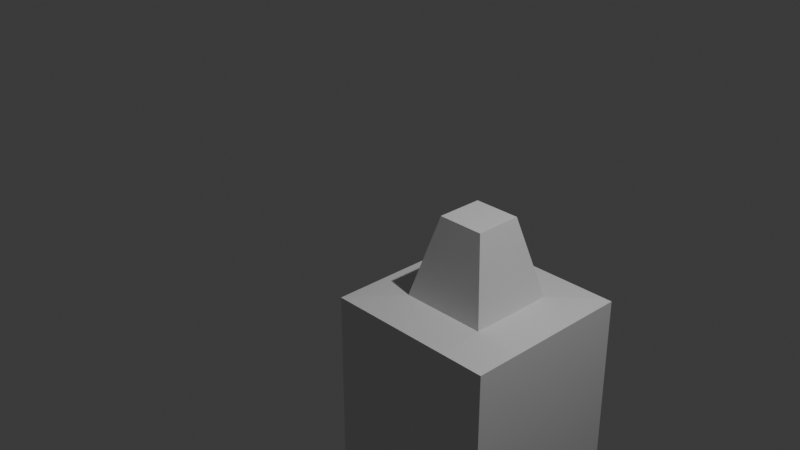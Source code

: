 # Source: lr3.blend  (saved by Blender 4.1.23; exported with 4.5.12 LTS)
import bpy
from mathutils import Matrix  # noqa: F401  (used for matrix-valued properties, if any)

bpy.ops.wm.read_factory_settings(use_empty=True)
scene = bpy.context.scene
scene.name = 'Scene'

# ---- collections
col_collection = bpy.data.collections.new('Collection'); scene.collection.children.link(col_collection)

# ---- world
world_world = bpy.data.worlds.new('World'); scene.world = world_world
world_world.use_nodes = True; world_world.node_tree.nodes.clear()
_N = world_world.node_tree.nodes; _L = world_world.node_tree.links
n0 = _N.new('ShaderNodeOutputWorld'); n0.name = 'World Output'; n0.location = (300, 300)
n1 = _N.new('ShaderNodeBackground'); n1.name = 'Background'; n1.location = (10, 300)
n1.inputs[0].default_value = (0.05088, 0.05088, 0.05088, 1.0)
_L.new(n1.outputs[0], n0.inputs[0])
n0.is_active_output = True
world_world.color = (0.05088, 0.05088, 0.05088)
world_world.use_sun_shadow = False
world_world.sun_shadow_jitter_overblur = 0.0

# ---- cameras
cam_camera = bpy.data.cameras.new('Camera')
cam_camera.clip_end = 100.0
cam_camera.ortho_scale = 7.314

# ---- lights
light_light = bpy.data.lights.new('Light', 'POINT')
light_light.transmission_factor = 0.0
light_light.energy = 1000.0
light_light.shadow_soft_size = 0.1
light_light.shadow_maximum_resolution = 0.006
light_light.use_absolute_resolution = True

# ---- meshes
me_cube_003 = bpy.data.meshes.new('Cube.003')
me_cube_003.from_pydata([(-1.0, -1.0, -1.0), (-1.0, -1.0, 1.0), (-1.0, 1.0, -1.0), (-1.0, 1.0, 1.0), (1.0, -1.0, -1.0), (1.0, -1.0, 1.0), (1.0, 1.0, -1.0), (1.0, 1.0, 1.0), (-1.0, 0.0, 1.0), (0.0, 1.0, 1.0), (1.0, 0.0, 1.0), (0.0, -1.0, 1.0), (-1.0, 0.5, 1.0), (0.5, 1.0, 1.0), (1.0, -0.5, 1.0), (-0.5, -1.0, 1.0), (-1.0, -0.5, 1.0), (-0.5, 1.0, 1.0), (1.0, 0.5, 1.0), (0.5, -1.0, 1.0), (0.0, -0.5, 1.045), (0.0, 0.5, 1.045), (0.5, 0.0, 1.045), (-0.5, 0.0, 1.045), (-0.5, 0.5, 1.045), (0.5, 0.5, 1.045), (0.5, -0.5, 1.045), (-0.5, -0.5, 1.045), (2.737e-08, 0.2704, 1.968), (2.737e-08, 0.0, 1.968), (-0.2704, 0.0, 1.968), (2.737e-08, -0.2704, 1.968), (0.2704, 0.0, 1.968), (-0.2704, 0.2704, 1.968), (0.2704, 0.2704, 1.968), (0.2704, -0.2704, 1.968), (-0.2704, -0.2704, 1.968), (-1.0, 1.0, 0.0), (0.0, 1.0, -1.0), (0.75, 1.0, 1.0), (1.0, 1.0, 0.0), (-0.25, 1.0, 1.0), (0.25, 1.0, 1.0), (-0.75, 1.0, 1.0), (-1.0, 1.0, -0.5), (-0.5, 1.0, -1.0), (0.875, 1.0, 1.0), (1.0, 1.0, -0.5), (-0.125, 1.0, 1.0), (0.375, 1.0, 1.0), (-0.625, 1.0, 1.0), (-1.0, 1.0, 0.5), (0.5, 1.0, -1.0), (0.625, 1.0, 1.0), (1.0, 1.0, 0.5), (-0.375, 1.0, 1.0), (0.125, 1.0, 1.0), (-0.875, 1.0, 1.0), (-1.0, 1.0, -0.75), (-0.75, 1.0, -1.0), (0.9375, 1.0, 1.0), (1.0, 1.0, -0.75), (-0.0625, 1.0, 1.0), (0.4375, 1.0, 1.0), (-0.5625, 1.0, 1.0), (-1.0, 1.0, 0.25), (0.25, 1.0, -1.0), (0.6875, 1.0, 1.0), (1.0, 1.0, 0.25), (-0.3125, 1.0, 1.0), (0.1875, 1.0, 1.0), (-0.8125, 1.0, 1.0), (-1.0, 1.0, -0.25), (-0.25, 1.0, -1.0), (0.8125, 1.0, 1.0), (1.0, 1.0, -0.25), (-0.1875, 1.0, 1.0), (0.3125, 1.0, 1.0), (-0.6875, 1.0, 1.0), (-1.0, 1.0, 0.75), (0.75, 1.0, -1.0), (0.5625, 1.0, 1.0), (1.0, 1.0, 0.75), (-0.4375, 1.0, 1.0), (0.0625, 1.0, 1.0), (-0.9375, 1.0, 1.0)], [], [(0, 1, 16, 8, 12, 3, 79, 51, 65, 37, 72, 44, 58, 2), (2, 58, 44, 72, 37, 65, 51, 79, 3, 85, 57, 71, 43, 78, 50, 64, 17, 83, 55, 69, 41, 76, 48, 62, 9, 84, 56, 70, 42, 77, 49, 63, 13, 81, 53, 67, 39, 74, 46, 60, 7, 82, 54, 68, 40, 75, 47, 61, 6, 80, 52, 66, 38, 73, 45, 59), (6, 61, 47, 75, 40, 68, 54, 82, 7, 18, 10, 14, 5, 4), (4, 5, 19, 11, 15, 1, 0), (2, 59, 45, 73, 38, 66, 52, 80, 6, 4, 0), (27, 16, 1, 15), (26, 20, 11, 19), (23, 27, 36, 30), (24, 12, 8, 23), (22, 25, 34, 32), (9, 62, 48, 76, 41, 69, 55, 83, 17, 24, 21), (17, 64, 50, 78, 43, 71, 57, 85, 3, 12, 24), (18, 25, 22, 10), (7, 60, 46, 74, 39, 67, 53, 81, 13, 25, 18), (13, 63, 49, 77, 42, 70, 56, 84, 9, 21, 25), (14, 26, 19, 5), (10, 22, 26, 14), (27, 20, 31, 36), (20, 27, 15, 11), (25, 21, 28, 34), (23, 8, 16, 27), (34, 28, 29, 32), (28, 33, 30, 29), (32, 29, 31, 35), (29, 30, 36, 31), (21, 24, 33, 28), (20, 26, 35, 31), (24, 23, 30, 33), (26, 22, 32, 35)])
_uv = me_cube_003.uv_layers.new(name='UVMap')
_uv.uv.foreach_set('vector', [0.375, 0.0, 0.625, 0.0, 0.625, 0.0625, 0.625, 0.125, 0.625, 0.1875, 0.625, 0.25, 0.5938, 0.25, 0.5625, 0.25, 0.5312, 0.25, 0.5, 0.25, 0.4688, 0.25, 0.4375, 0.25, 0.4062, 0.25, 0.375, 0.25, 0.375, 0.25, 0.4062, 0.25, 0.4375, 0.25, 0.4688, 0.25, 0.5, 0.25, 0.5312, 0.25, 0.5625, 0.25, 0.5938, 0.25, 0.625, 0.25, 0.625, 0.2578, 0.625, 0.2656, 0.625, 0.2734, 0.625, 0.2812, 0.625, 0.2891, 0.625, 0.2969, 0.625, 0.3047, 0.625, 0.3125, 0.625, 0.3203, 0.625, 0.3281, 0.625, 0.3359, 0.625, 0.3438, 0.625, 0.3516, 0.625, 0.3594, 0.625, 0.3672, 0.625, 0.375, 0.625, 0.3828, 0.625, 0.3906, 0.625, 0.3984, 0.625, 0.4062, 0.625, 0.4141, 0.625, 0.4219, 0.625, 0.4297, 0.625, 0.4375, 0.625, 0.4453, 0.625, 0.4531, 0.625, 0.4609, 0.625, 0.4688, 0.625, 0.4766, 0.625, 0.4844, 0.625, 0.4922, 0.625, 0.5, 0.5938, 0.5, 0.5625, 0.5, 0.5312, 0.5, 0.5, 0.5, 0.4688, 0.5, 0.4375, 0.5, 0.4062, 0.5, 0.375, 0.5, 0.375, 0.4688, 0.375, 0.4375, 0.375, 0.4062, 0.375, 0.375, 0.375, 0.3438, 0.375, 0.3125, 0.375, 0.2812, 0.375, 0.5, 0.4062, 0.5, 0.4375, 0.5, 0.4688, 0.5, 0.5, 0.5, 0.5312, 0.5, 0.5625, 0.5, 0.5938, 0.5, 0.625, 0.5, 0.625, 0.5625, 0.625, 0.625, 0.625, 0.6875, 0.625, 0.75, 0.375, 0.75, 0.375, 0.75, 0.625, 0.75, 0.625, 0.8125, 0.625, 0.875, 0.625, 0.9375, 0.625, 1.0, 0.375, 1.0, 0.125, 0.5, 0.1562, 0.5, 0.1875, 0.5, 0.2188, 0.5, 0.25, 0.5, 0.2812, 0.5, 0.3125, 0.5, 0.3438, 0.5, 0.375, 0.5, 0.375, 0.75, 0.125, 0.75, 0.8125, 0.6875, 0.875, 0.6875, 0.875, 0.75, 0.8125, 0.75, 0.6875, 0.6875, 0.75, 0.6875, 0.75, 0.75, 0.6875, 0.75, 0.8125, 0.625, 0.8125, 0.6875, 0.8125, 0.6875, 0.8125, 0.625, 0.8125, 0.5625, 0.875, 0.5625, 0.875, 0.625, 0.8125, 0.625, 0.6875, 0.625, 0.6875, 0.5625, 0.6875, 0.5625, 0.6875, 0.625, 0.75, 0.5, 0.7578, 0.5, 0.7656, 0.5, 0.7734, 0.5, 0.7812, 0.5, 0.7891, 0.5, 0.7969, 0.5, 0.8047, 0.5, 0.8125, 0.5, 0.8125, 0.5625, 0.75, 0.5625, 0.8125, 0.5, 0.8203, 0.5, 0.8281, 0.5, 0.8359, 0.5, 0.8438, 0.5, 0.8516, 0.5, 0.8594, 0.5, 0.8672, 0.5, 0.875, 0.5, 0.875, 0.5625, 0.8125, 0.5625, 0.625, 0.5625, 0.6875, 0.5625, 0.6875, 0.625, 0.625, 0.625, 0.625, 0.5, 0.6328, 0.5, 0.6406, 0.5, 0.6484, 0.5, 0.6562, 0.5, 0.6641, 0.5, 0.6719, 0.5, 0.6797, 0.5, 0.6875, 0.5, 0.6875, 0.5625, 0.625, 0.5625, 0.6875, 0.5, 0.6953, 0.5, 0.7031, 0.5, 0.7109, 0.5, 0.7188, 0.5, 0.7266, 0.5, 0.7344, 0.5, 0.7422, 0.5, 0.75, 0.5, 0.75, 0.5625, 0.6875, 0.5625, 0.625, 0.6875, 0.6875, 0.6875, 0.6875, 0.75, 0.625, 0.75, 0.625, 0.625, 0.6875, 0.625, 0.6875, 0.6875, 0.625, 0.6875, 0.8125, 0.6875, 0.75, 0.6875, 0.75, 0.6875, 0.8125, 0.6875, 0.75, 0.6875, 0.8125, 0.6875, 0.8125, 0.75, 0.75, 0.75, 0.6875, 0.5625, 0.75, 0.5625, 0.75, 0.5625, 0.6875, 0.5625, 0.8125, 0.625, 0.875, 0.625, 0.875, 0.6875, 0.8125, 0.6875, 0.6875, 0.5625, 0.75, 0.5625, 0.75, 0.625, 0.6875, 0.625, 0.75, 0.5625, 0.8125, 0.5625, 0.8125, 0.625, 0.75, 0.625, 0.6875, 0.625, 0.75, 0.625, 0.75, 0.6875, 0.6875, 0.6875, 0.75, 0.625, 0.8125, 0.625, 0.8125, 0.6875, 0.75, 0.6875, 0.75, 0.5625, 0.8125, 0.5625, 0.8125, 0.5625, 0.75, 0.5625, 0.75, 0.6875, 0.6875, 0.6875, 0.6875, 0.6875, 0.75, 0.6875, 0.8125, 0.5625, 0.8125, 0.625, 0.8125, 0.625, 0.8125, 0.5625, 0.6875, 0.6875, 0.6875, 0.625, 0.6875, 0.625, 0.6875, 0.6875])
me_cube_003.update()

# ---- objects
ob_light = bpy.data.objects.new('Light', light_light)
ob_camera = bpy.data.objects.new('Camera', cam_camera)
ob_cube = bpy.data.objects.new('Cube', me_cube_003)

# ---- transforms, parenting, visibility, modifiers, constraints
ob_light.location = (4.076, 1.005, 5.904)
ob_light.rotation_euler = (0.6503, 0.05522, 1.866)
ob_light.lock_rotations_4d = False
ob_light.empty_display_type = 'ARROWS'
ob_light.color = (0.0, 0.0, 0.0, 0.0)
ob_light.lineart.crease_threshold = 0.0
ob_camera.location = (7.359, -6.926, 4.958)
ob_camera.rotation_euler = (1.109, 0.0, 0.8149)
ob_camera.lock_rotations_4d = False
ob_camera.empty_display_type = 'ARROWS'
ob_camera.color = (0.0, 0.0, 0.0, 0.0)
ob_camera.display_type = 'WIRE'
ob_camera.lineart.crease_threshold = 0.0
ob_cube.location = (0.5772, 0.5596, -1.925)

# ---- collection membership
col_collection.objects.link(ob_light)
col_collection.objects.link(ob_camera)
col_collection.objects.link(ob_cube)

# ---- scene / render settings (as saved in the file)
scene.camera = ob_camera
scene.frame_start = 1; scene.frame_end = 250; scene.frame_set(1)
scene.render.engine = 'BLENDER_EEVEE_NEXT'
scene.cycles.sampling_pattern = 'TABULATED_SOBOL'
scene.eevee.ray_tracing_options.trace_max_roughness = 0.0
bpy.context.view_layer.update()
